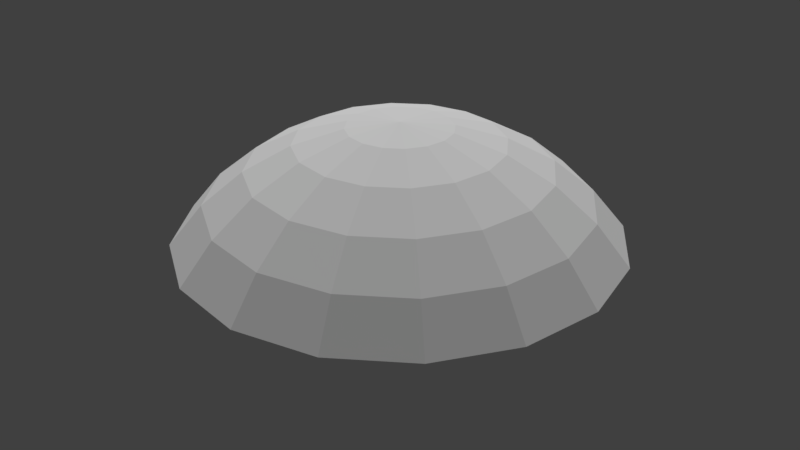 # Source: beaconbulb.blend  (saved by Blender 2.77.0; exported with 4.5.12 LTS)
import bpy
from mathutils import Matrix  # noqa: F401  (used for matrix-valued properties, if any)

bpy.ops.wm.read_factory_settings(use_empty=True)
scene = bpy.context.scene
scene.name = 'Scene'

# ---- collections
col_collection_1 = bpy.data.collections.new('Collection 1'); scene.collection.children.link(col_collection_1)

# ---- world
world_world = bpy.data.worlds.new('World'); scene.world = world_world
world_world.color = (0.05088, 0.05088, 0.05088)
world_world.use_sun_shadow = False
world_world.sun_shadow_jitter_overblur = 0.0
world_world.cycles.sampling_method = 'MANUAL'

# ---- lights
light_sun = bpy.data.lights.new('Sun', 'SUN')
light_sun.transmission_factor = 0.0
light_sun.angle = 0.1993
light_sun.energy = 2.0
light_sun.shadow_buffer_clip_start = 0.5
light_sun.shadow_soft_size = 0.1
light_sun.shadow_cascade_max_distance = 1000.0

# ---- meshes
me_sphere_001 = bpy.data.meshes.new('Sphere.001')
me_sphere_001.from_pydata([(-0.1952, 0.0003274, 0.4437), (-0.3828, 0.0003274, 0.3868), (-0.5557, 0.0003274, 0.2944), (-0.7072, 0.0003274, 0.17), (-0.8316, 0.0003274, 0.01849), (-0.1803, 0.07499, 0.4437), (-0.3536, 0.1468, 0.3868), (-0.5134, 0.2129, 0.2944), (-0.6534, 0.2709, 0.17), (-0.7683, 0.3185, 0.01849), (-0.138, 0.1383, 0.4437), (-0.2707, 0.2709, 0.3868), (-0.3929, 0.3932, 0.2944), (-0.5001, 0.5003, 0.17), (-0.588, 0.5883, 0.01849), (-0.07475, 0.1806, 0.4437), (-0.1465, 0.3539, 0.3868), (-0.2127, 0.5136, 0.2944), (-0.2707, 0.6536, 0.17), (-0.3183, 0.7685, 0.01849), (-8.85e-05, 0.1954, 0.4437), (-8.846e-05, 0.383, 0.3868), (-8.846e-05, 0.5559, 0.2944), (-8.845e-05, 0.7074, 0.17), (-8.843e-05, 0.8318, 0.01849), (0.07457, 0.1806, 0.4437), (0.1464, 0.3539, 0.3868), (0.2125, 0.5136, 0.2944), (0.2705, 0.6536, 0.17), (0.3181, 0.7685, 0.01849), (0.1379, 0.1383, 0.4437), (0.2705, 0.2709, 0.3868), (0.3928, 0.3932, 0.2944), (0.4999, 0.5003, 0.17), (0.5878, 0.5883, 0.01849), (0.1802, 0.07499, 0.4437), (0.3535, 0.1468, 0.3868), (0.5132, 0.2129, 0.2944), (0.6532, 0.2709, 0.17), (0.7681, 0.3185, 0.01849), (0.195, 0.0003273, 0.4437), (0.3826, 0.0003273, 0.3868), (0.5555, 0.0003272, 0.2944), (0.707, 0.0003273, 0.17), (0.8314, 0.0003272, 0.01849), (0.1802, -0.07433, 0.4437), (0.3535, -0.1461, 0.3868), (0.5132, -0.2123, 0.2944), (0.6532, -0.2703, 0.17), (0.7681, -0.3179, 0.01849), (0.1379, -0.1376, 0.4437), (0.2705, -0.2703, 0.3868), (0.3928, -0.3925, 0.2944), (0.4999, -0.4997, 0.17), (0.5878, -0.5876, 0.01849), (0.6934, -0.6932, -0.342), (0.07457, -0.1799, 0.4437), (0.1464, -0.3532, 0.3868), (0.2125, -0.513, 0.2944), (0.2705, -0.653, 0.17), (0.3181, -0.7679, 0.01849), (-8.86e-05, -0.1948, 0.4437), (-8.867e-05, -0.3824, 0.3868), (-8.878e-05, -0.5552, 0.2944), (-8.876e-05, -0.7068, 0.17), (-8.894e-05, -0.8311, 0.01849), (-0.07475, -0.1799, 0.4437), (-0.1465, -0.3532, 0.3868), (-0.2127, -0.513, 0.2944), (-0.2707, -0.653, 0.17), (-0.3183, -0.7679, 0.01849), (-8.875e-05, 0.0003272, 0.4629), (-0.138, -0.1376, 0.4437), (-0.2707, -0.2703, 0.3868), (-0.3929, -0.3925, 0.2944), (-0.5001, -0.4997, 0.17), (-0.588, -0.5876, 0.01849), (-0.1803, -0.07433, 0.4437), (-0.3536, -0.1461, 0.3868), (-0.5134, -0.2123, 0.2944), (-0.6534, -0.2703, 0.17), (-0.7683, -0.3179, 0.01849)], [], [(1, 0, 5, 6), (2, 1, 6, 7), (3, 2, 7, 8), (4, 3, 8, 9), (0, 71, 5), (5, 71, 10), (6, 5, 10, 11), (7, 6, 11, 12), (8, 7, 12, 13), (9, 8, 13, 14), (14, 13, 18, 19), (10, 71, 15), (11, 10, 15, 16), (12, 11, 16, 17), (13, 12, 17, 18), (16, 15, 20, 21), (17, 16, 21, 22), (18, 17, 22, 23), (19, 18, 23, 24), (15, 71, 20), (20, 71, 25), (21, 20, 25, 26), (22, 21, 26, 27), (23, 22, 27, 28), (24, 23, 28, 29), (26, 25, 30, 31), (27, 26, 31, 32), (28, 27, 32, 33), (29, 28, 33, 34), (25, 71, 30), (30, 71, 35), (31, 30, 35, 36), (32, 31, 36, 37), (33, 32, 37, 38), (34, 33, 38, 39), (37, 36, 41, 42), (38, 37, 42, 43), (39, 38, 43, 44), (35, 71, 40), (36, 35, 40, 41), (40, 71, 45), (41, 40, 45, 46), (42, 41, 46, 47), (43, 42, 47, 48), (44, 43, 48, 49), (47, 46, 51, 52), (48, 47, 52, 53), (49, 48, 53, 54), (45, 71, 50), (46, 45, 50, 51), (50, 71, 56), (51, 50, 56, 57), (52, 51, 57, 58), (53, 52, 58, 59), (54, 53, 59, 60), (59, 58, 63, 64), (60, 59, 64, 65), (56, 71, 61), (57, 56, 61, 62), (58, 57, 62, 63), (61, 71, 66), (62, 61, 66, 67), (63, 62, 67, 68), (64, 63, 68, 69), (65, 64, 69, 70), (70, 69, 75, 76), (66, 71, 72), (67, 66, 72, 73), (68, 67, 73, 74), (69, 68, 74, 75), (72, 71, 77), (73, 72, 77, 78), (74, 73, 78, 79), (75, 74, 79, 80), (76, 75, 80, 81), (81, 80, 3, 4), (77, 71, 0), (78, 77, 0, 1), (79, 78, 1, 2), (80, 79, 2, 3)])
me_sphere_001.use_remesh_preserve_volume = False
me_sphere_001.use_remesh_preserve_attributes = False
me_sphere_001.use_mirror_vertex_groups = False
me_sphere_001.update()

# ---- objects
ob_sun = bpy.data.objects.new('Sun', light_sun)
ob_sphere = bpy.data.objects.new('Sphere', me_sphere_001)

# ---- transforms, parenting, visibility, modifiers, constraints
ob_sun.location = (-0.7063, 3.516, 3.784)
ob_sun.rotation_euler = (-0.2594, -0.3106, -0.21)
ob_sun.lineart.crease_threshold = 0.0
ob_sphere.location = (4.399e-05, -0.0001621, 0.3718)
ob_sphere.scale = (0.4951, 0.4951, 0.4951)
ob_sphere.lineart.crease_threshold = 0.0

# ---- collection membership
col_collection_1.objects.link(ob_sun)
col_collection_1.objects.link(ob_sphere)

# ---- scene / render settings (as saved in the file)
scene.frame_start = 1; scene.frame_end = 250; scene.frame_set(1)
scene.render.engine = 'CYCLES'
scene.render.resolution_percentage = 50
scene.render.dither_intensity = 0.0
scene.cycles.use_denoising = False
scene.cycles.samples = 128
scene.cycles.sampling_pattern = 'TABULATED_SOBOL'
scene.cycles.light_sampling_threshold = 0.0
scene.cycles.use_adaptive_sampling = False
scene.cycles.use_light_tree = False
scene.cycles.blur_glossy = 0.0
scene.cycles.sample_clamp_indirect = 0.0
scene.view_settings.view_transform = 'Standard'
bpy.context.view_layer.update()

# ---- added for rendering (the .blend has no active camera): camera
cam_auto = bpy.data.cameras.new('AutoCamera')
cam_auto.lens = 50.0
cam_auto.sensor_width = 36.0
cam_auto.clip_end = 1000.0
ob_auto_camera = bpy.data.objects.new('AutoCamera', cam_auto)
scene.collection.objects.link(ob_auto_camera)
ob_auto_camera.location = (1.13867, -1.3664, 1.31262)
ob_auto_camera.rotation_euler = (1.09748, -7.21219e-08, 0.694738)
scene.camera = ob_auto_camera
bpy.context.view_layer.update()
